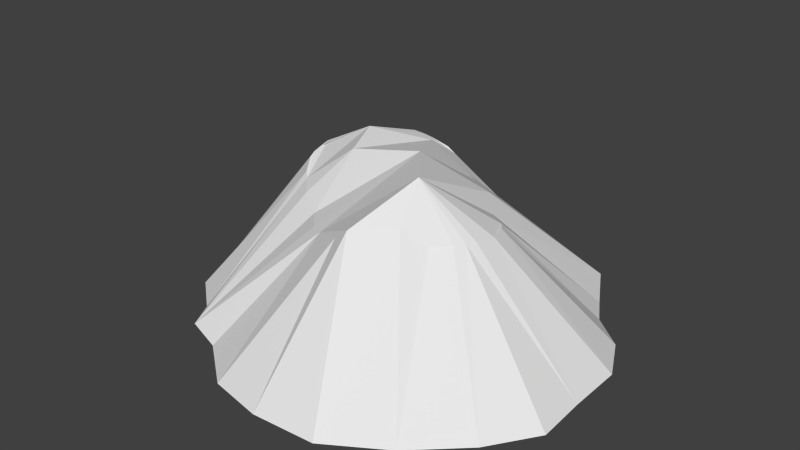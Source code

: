 # Source: mountain_big.blend  (saved by Blender 2.74.0; exported with 4.5.12 LTS)
import bpy
from mathutils import Matrix  # noqa: F401  (used for matrix-valued properties, if any)

bpy.ops.wm.read_factory_settings(use_empty=True)
scene = bpy.context.scene
scene.name = 'Scene'

# ---- collections
col_collection_1 = bpy.data.collections.new('Collection 1'); scene.collection.children.link(col_collection_1)

# ---- world
world_world = bpy.data.worlds.new('World'); scene.world = world_world
world_world.color = (0.05088, 0.05088, 0.05088)
world_world.use_sun_shadow = False
world_world.sun_shadow_jitter_overblur = 0.0
world_world.cycles.sampling_method = 'MANUAL'
world_world.cycles.sample_map_resolution = 256

# ---- meshes
me_cone_002 = bpy.data.meshes.new('Cone.002')
me_cone_002.from_pydata([(-12.75, 21.64, 27.0), (-16.7, 44.27, 0.0), (-26.55, 39.79, 0.0), (-14.4, 20.65, 27.63), (-10.85, 22.33, 26.32), (-8.746, 44.84, 0.0), (3.158, 42.2, 0.0), (8.345, 39.43, 0.0), (14.1, 36.01, 0.0), (24.06, 34.78, 1.098), (-25.87, -31.94, 1.098), (-30.37, -25.02, 0.0), (-37.77, -18.87, 0.0), (-40.65, -10.59, 0.0), (-43.42, -5.405, 0.0), (-45.13, 0.2229, 0.0), (-47.41, 7.212, 0.0), (-46.43, 17.56, 0.0), (-33.61, 31.46, 0.0), (-6.706, 22.07, 25.57), (-4.297, 21.3, 24.88), (-0.2574, 18.68, 23.31), (3.913, 16.97, 22.96), (-12.27, -11.97, 21.52), (-17.61, -8.598, 22.94), (-20.88, -4.853, 23.82), (-22.21, -3.649, 24.41), (-24.7, 0.06505, 25.58), (-25.45, 2.041, 25.94), (-25.85, 4.017, 26.19), (-25.44, 6.076, 27.03), (-19.48, 15.68, 27.52), (-17.54, 18.3, 27.78), (11.57, 11.52, 24.43), (28.93, 26.28, 0.0), (32.21, 20.7, 0.0), (39.18, 14.89, 0.0), (43.65, 5.885, 0.0), (43.65, -5.82, 0.0), (44.1, -16.48, 0.0), (37.52, -26.21, 0.0), (27.67, -35.48, 0.0), (15.85, -42.86, 0.0), (2.527, -43.67, 0.0), (-8.868, -41.46, 0.0), (-18.8, -33.77, 0.0), (-8.229, -16.32, 21.77), (-4.587, -18.37, 22.62), (15.53, 7.079, 22.75), (19.72, 3.719, 23.56), (21.09, 1.74, 23.82), (22.59, -2.492, 24.16), (21.99, -7.186, 25.06), (21.21, -9.23, 25.26), (20.09, -11.19, 25.32), (17.18, -14.25, 25.16), (12.73, -16.6, 28.53), (6.14, -22.91, 28.23), (2.77, -22.28, 25.48), (2.363, 1.564, 33.76), (11.13, -9.684, 35.01), (-12.92, 0.03456, 30.63), (-3.729, 12.66, 30.83), (-16.47, 8.893, 31.65)], [], [(0, 1, 2, 3), (10, 24, 25, 11), (20, 7, 6, 19), (28, 14, 13, 27), (59, 61, 23, 46), (61, 24, 23), (9, 8, 21, 22), (50, 36, 35, 49), (50, 49, 48, 60, 51), (59, 46, 47, 60), (51, 52, 38, 37), (53, 39, 38, 52), (63, 31, 30, 29), (20, 62, 21), (56, 60, 57), (23, 10, 46), (23, 24, 10), (42, 56, 57, 43), (9, 22, 33), (59, 62, 61), (4, 19, 6, 5), (50, 51, 37, 36), (41, 55, 56, 42), (62, 63, 61), (61, 25, 24), (22, 21, 62), (11, 25, 26, 12), (7, 20, 21, 8), (17, 31, 32, 18), (10, 45, 47, 46), (14, 28, 29, 15), (30, 16, 15, 29), (19, 4, 0, 63, 62, 20), (30, 31, 17, 16), (26, 27, 13, 12), (43, 57, 58, 44), (2, 18, 32, 3), (5, 6, 7, 8, 9, 34, 35, 36, 37, 38, 39, 40, 41, 42, 43, 44, 45, 10, 11, 12, 13, 14, 15, 16, 17, 18, 2, 1), (26, 25, 61, 63, 31, 30, 29, 28, 27), (44, 58, 47, 45), (51, 60, 54, 53, 52), (60, 48, 33, 59), (34, 48, 49, 35), (9, 33, 48, 34), (59, 33, 22, 62), (55, 41, 40, 54), (53, 54, 40, 39), (56, 55, 54, 60), (47, 58, 57, 60), (63, 0, 3, 32), (32, 31, 63), (1, 0, 4, 5)])
me_cone_002.use_remesh_preserve_volume = False
me_cone_002.use_remesh_preserve_attributes = False
me_cone_002.use_mirror_vertex_groups = False
me_cone_002.update()

# ---- objects
ob_cone = bpy.data.objects.new('Cone', me_cone_002)

# ---- transforms, parenting, visibility, modifiers, constraints
ob_cone.location = (0.0, 0.0, 0.0)
ob_cone.lineart.crease_threshold = 0.0

# ---- collection membership
col_collection_1.objects.link(ob_cone)

# ---- scene / render settings (as saved in the file)
scene.frame_start = 1; scene.frame_end = 250; scene.frame_set(1)
scene.render.engine = 'BLENDER_EEVEE_NEXT'
scene.render.resolution_percentage = 50
scene.render.dither_intensity = 0.0
scene.cycles.use_denoising = False
scene.cycles.samples = 10
scene.cycles.sampling_pattern = 'TABULATED_SOBOL'
scene.cycles.light_sampling_threshold = 0.0
scene.cycles.use_adaptive_sampling = False
scene.cycles.use_light_tree = False
scene.cycles.blur_glossy = 0.0
scene.cycles.pixel_filter_type = 'GAUSSIAN'
scene.cycles.sample_clamp_indirect = 0.0
scene.view_settings.view_transform = 'Standard'
bpy.context.view_layer.update()

# ---- added for rendering (the .blend has no active camera and no usable light): camera, sun
cam_auto = bpy.data.cameras.new('AutoCamera')
cam_auto.lens = 50.0
cam_auto.sensor_width = 36.0
cam_auto.clip_end = 2144.01
ob_auto_camera = bpy.data.objects.new('AutoCamera', cam_auto)
scene.collection.objects.link(ob_auto_camera)
ob_auto_camera.location = (120.512, -146.01, 115.236)
ob_auto_camera.rotation_euler = (1.09748, -7.21219e-08, 0.694738)
scene.camera = ob_auto_camera
light_auto_sun = bpy.data.lights.new('AutoSun', 'SUN')
light_auto_sun.energy = 3.0
light_auto_sun.angle = 0.0523599
ob_auto_sun = bpy.data.objects.new('AutoSun', light_auto_sun)
scene.collection.objects.link(ob_auto_sun)
ob_auto_sun.rotation_euler = (0.872665, 0.174533, 0.523599)
bpy.context.view_layer.update()
